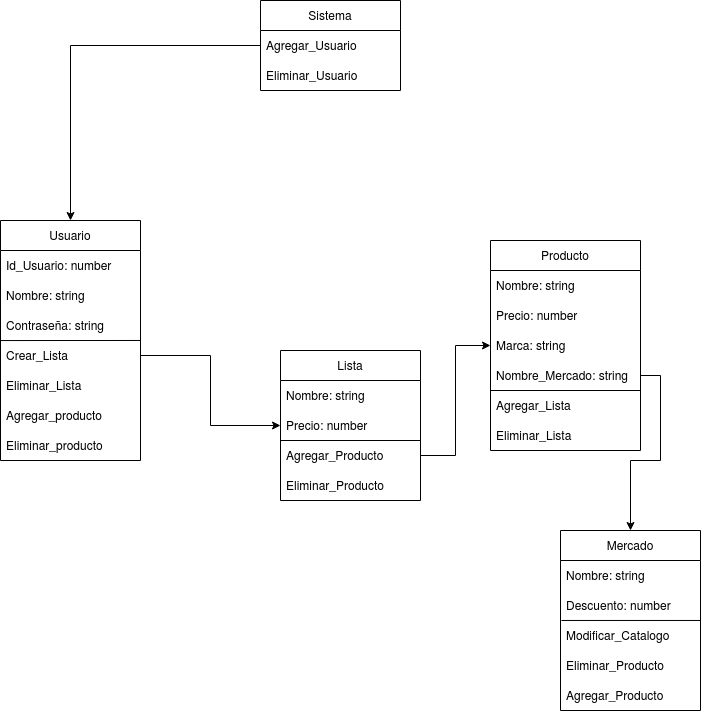

The diagram above was exported from draw.io. Its source (the exported page's mxGraphModel, read from the mxfile embedded in the PNG):
<mxGraphModel dx="1244" dy="896" grid="1" gridSize="10" guides="1" tooltips="1" connect="1" arrows="1" fold="1" page="1" pageScale="1" pageWidth="827" pageHeight="1169" math="0" shadow="0">
  <root>
    <mxCell id="0" />
    <mxCell id="1" parent="0" />
    <mxCell id="hY1zUXp5Orv3r_crG1yA-1" value="Usuario" style="swimlane;fontStyle=0;childLayout=stackLayout;horizontal=1;startSize=30;horizontalStack=0;resizeParent=1;resizeParentMax=0;resizeLast=0;collapsible=1;marginBottom=0;" vertex="1" parent="1">
      <mxGeometry x="20" y="240" width="140" height="240" as="geometry" />
    </mxCell>
    <mxCell id="hY1zUXp5Orv3r_crG1yA-3" value="Id_Usuario: number" style="text;strokeColor=none;fillColor=none;align=left;verticalAlign=middle;spacingLeft=4;spacingRight=4;overflow=hidden;points=[[0,0.5],[1,0.5]];portConstraint=eastwest;rotatable=0;" vertex="1" parent="hY1zUXp5Orv3r_crG1yA-1">
      <mxGeometry y="30" width="140" height="30" as="geometry" />
    </mxCell>
    <mxCell id="hY1zUXp5Orv3r_crG1yA-11" value="Nombre: string" style="text;strokeColor=none;fillColor=none;align=left;verticalAlign=middle;spacingLeft=4;spacingRight=4;overflow=hidden;points=[[0,0.5],[1,0.5]];portConstraint=eastwest;rotatable=0;" vertex="1" parent="hY1zUXp5Orv3r_crG1yA-1">
      <mxGeometry y="60" width="140" height="30" as="geometry" />
    </mxCell>
    <mxCell id="hY1zUXp5Orv3r_crG1yA-6" value="Contraseña: string" style="text;strokeColor=none;fillColor=none;align=left;verticalAlign=middle;spacingLeft=4;spacingRight=4;overflow=hidden;points=[[0,0.5],[1,0.5]];portConstraint=eastwest;rotatable=0;" vertex="1" parent="hY1zUXp5Orv3r_crG1yA-1">
      <mxGeometry y="90" width="140" height="30" as="geometry" />
    </mxCell>
    <mxCell id="hY1zUXp5Orv3r_crG1yA-13" value="Crear_Lista" style="text;strokeColor=none;fillColor=none;align=left;verticalAlign=middle;spacingLeft=4;spacingRight=4;overflow=hidden;points=[[0,0.5],[1,0.5]];portConstraint=eastwest;rotatable=0;flipH=0;" vertex="1" parent="hY1zUXp5Orv3r_crG1yA-1">
      <mxGeometry y="120" width="140" height="30" as="geometry" />
    </mxCell>
    <mxCell id="hY1zUXp5Orv3r_crG1yA-14" value="" style="endArrow=none;html=1;rounded=0;exitX=0.002;exitY=0.002;exitDx=0;exitDy=0;exitPerimeter=0;entryX=0.998;entryY=-0.001;entryDx=0;entryDy=0;entryPerimeter=0;" edge="1" parent="hY1zUXp5Orv3r_crG1yA-1" source="hY1zUXp5Orv3r_crG1yA-13" target="hY1zUXp5Orv3r_crG1yA-13">
      <mxGeometry width="50" height="50" relative="1" as="geometry">
        <mxPoint x="310" y="60" as="sourcePoint" />
        <mxPoint x="130" y="130" as="targetPoint" />
      </mxGeometry>
    </mxCell>
    <mxCell id="hY1zUXp5Orv3r_crG1yA-16" value="Eliminar_Lista    " style="text;strokeColor=none;fillColor=none;align=left;verticalAlign=middle;spacingLeft=4;spacingRight=4;overflow=hidden;points=[[0,0.5],[1,0.5]];portConstraint=eastwest;rotatable=0;" vertex="1" parent="hY1zUXp5Orv3r_crG1yA-1">
      <mxGeometry y="150" width="140" height="30" as="geometry" />
    </mxCell>
    <mxCell id="hY1zUXp5Orv3r_crG1yA-15" value="Agregar_producto" style="text;strokeColor=none;fillColor=none;align=left;verticalAlign=middle;spacingLeft=4;spacingRight=4;overflow=hidden;points=[[0,0.5],[1,0.5]];portConstraint=eastwest;rotatable=0;" vertex="1" parent="hY1zUXp5Orv3r_crG1yA-1">
      <mxGeometry y="180" width="140" height="30" as="geometry" />
    </mxCell>
    <mxCell id="hY1zUXp5Orv3r_crG1yA-17" value="Eliminar_producto" style="text;strokeColor=none;fillColor=none;align=left;verticalAlign=middle;spacingLeft=4;spacingRight=4;overflow=hidden;points=[[0,0.5],[1,0.5]];portConstraint=eastwest;rotatable=0;" vertex="1" parent="hY1zUXp5Orv3r_crG1yA-1">
      <mxGeometry y="210" width="140" height="30" as="geometry" />
    </mxCell>
    <mxCell id="hY1zUXp5Orv3r_crG1yA-7" value="Sistema" style="swimlane;fontStyle=0;childLayout=stackLayout;horizontal=1;startSize=30;horizontalStack=0;resizeParent=1;resizeParentMax=0;resizeLast=0;collapsible=1;marginBottom=0;" vertex="1" parent="1">
      <mxGeometry x="280" y="20" width="140" height="90" as="geometry" />
    </mxCell>
    <mxCell id="hY1zUXp5Orv3r_crG1yA-8" value="Agregar_Usuario" style="text;strokeColor=none;fillColor=none;align=left;verticalAlign=middle;spacingLeft=4;spacingRight=4;overflow=hidden;points=[[0,0.5],[1,0.5]];portConstraint=eastwest;rotatable=0;" vertex="1" parent="hY1zUXp5Orv3r_crG1yA-7">
      <mxGeometry y="30" width="140" height="30" as="geometry" />
    </mxCell>
    <mxCell id="hY1zUXp5Orv3r_crG1yA-9" value="Eliminar_Usuario" style="text;strokeColor=none;fillColor=none;align=left;verticalAlign=middle;spacingLeft=4;spacingRight=4;overflow=hidden;points=[[0,0.5],[1,0.5]];portConstraint=eastwest;rotatable=0;" vertex="1" parent="hY1zUXp5Orv3r_crG1yA-7">
      <mxGeometry y="60" width="140" height="30" as="geometry" />
    </mxCell>
    <mxCell id="hY1zUXp5Orv3r_crG1yA-12" style="edgeStyle=orthogonalEdgeStyle;rounded=0;orthogonalLoop=1;jettySize=auto;html=1;exitX=0;exitY=0.5;exitDx=0;exitDy=0;" edge="1" parent="1" source="hY1zUXp5Orv3r_crG1yA-8" target="hY1zUXp5Orv3r_crG1yA-1">
      <mxGeometry relative="1" as="geometry" />
    </mxCell>
    <mxCell id="hY1zUXp5Orv3r_crG1yA-19" value="Lista" style="swimlane;fontStyle=0;childLayout=stackLayout;horizontal=1;startSize=30;horizontalStack=0;resizeParent=1;resizeParentMax=0;resizeLast=0;collapsible=1;marginBottom=0;" vertex="1" parent="1">
      <mxGeometry x="300" y="370" width="140" height="150" as="geometry" />
    </mxCell>
    <mxCell id="hY1zUXp5Orv3r_crG1yA-20" value="Nombre: string" style="text;strokeColor=none;fillColor=none;align=left;verticalAlign=middle;spacingLeft=4;spacingRight=4;overflow=hidden;points=[[0,0.5],[1,0.5]];portConstraint=eastwest;rotatable=0;" vertex="1" parent="hY1zUXp5Orv3r_crG1yA-19">
      <mxGeometry y="30" width="140" height="30" as="geometry" />
    </mxCell>
    <mxCell id="hY1zUXp5Orv3r_crG1yA-21" value="Precio: number" style="text;strokeColor=none;fillColor=none;align=left;verticalAlign=middle;spacingLeft=4;spacingRight=4;overflow=hidden;points=[[0,0.5],[1,0.5]];portConstraint=eastwest;rotatable=0;" vertex="1" parent="hY1zUXp5Orv3r_crG1yA-19">
      <mxGeometry y="60" width="140" height="30" as="geometry" />
    </mxCell>
    <mxCell id="hY1zUXp5Orv3r_crG1yA-22" value="Agregar_Producto" style="text;strokeColor=none;fillColor=none;align=left;verticalAlign=middle;spacingLeft=4;spacingRight=4;overflow=hidden;points=[[0,0.5],[1,0.5]];portConstraint=eastwest;rotatable=0;" vertex="1" parent="hY1zUXp5Orv3r_crG1yA-19">
      <mxGeometry y="90" width="140" height="30" as="geometry" />
    </mxCell>
    <mxCell id="hY1zUXp5Orv3r_crG1yA-24" value="" style="endArrow=none;html=1;rounded=0;exitX=1;exitY=0;exitDx=0;exitDy=0;exitPerimeter=0;" edge="1" parent="hY1zUXp5Orv3r_crG1yA-19" source="hY1zUXp5Orv3r_crG1yA-22">
      <mxGeometry width="50" height="50" relative="1" as="geometry">
        <mxPoint x="120" y="230" as="sourcePoint" />
        <mxPoint y="90" as="targetPoint" />
      </mxGeometry>
    </mxCell>
    <mxCell id="hY1zUXp5Orv3r_crG1yA-25" value="Eliminar_Producto" style="text;strokeColor=none;fillColor=none;align=left;verticalAlign=middle;spacingLeft=4;spacingRight=4;overflow=hidden;points=[[0,0.5],[1,0.5]];portConstraint=eastwest;rotatable=0;" vertex="1" parent="hY1zUXp5Orv3r_crG1yA-19">
      <mxGeometry y="120" width="140" height="30" as="geometry" />
    </mxCell>
    <mxCell id="hY1zUXp5Orv3r_crG1yA-23" style="edgeStyle=orthogonalEdgeStyle;rounded=0;orthogonalLoop=1;jettySize=auto;html=1;exitX=1;exitY=0.5;exitDx=0;exitDy=0;" edge="1" parent="1" source="hY1zUXp5Orv3r_crG1yA-13" target="hY1zUXp5Orv3r_crG1yA-19">
      <mxGeometry relative="1" as="geometry" />
    </mxCell>
    <mxCell id="hY1zUXp5Orv3r_crG1yA-27" value="Producto" style="swimlane;fontStyle=0;childLayout=stackLayout;horizontal=1;startSize=30;horizontalStack=0;resizeParent=1;resizeParentMax=0;resizeLast=0;collapsible=1;marginBottom=0;" vertex="1" parent="1">
      <mxGeometry x="510" y="260" width="150" height="210" as="geometry" />
    </mxCell>
    <mxCell id="hY1zUXp5Orv3r_crG1yA-28" value="Nombre: string" style="text;strokeColor=none;fillColor=none;align=left;verticalAlign=middle;spacingLeft=4;spacingRight=4;overflow=hidden;points=[[0,0.5],[1,0.5]];portConstraint=eastwest;rotatable=0;" vertex="1" parent="hY1zUXp5Orv3r_crG1yA-27">
      <mxGeometry y="30" width="150" height="30" as="geometry" />
    </mxCell>
    <mxCell id="hY1zUXp5Orv3r_crG1yA-29" value="Precio: number" style="text;strokeColor=none;fillColor=none;align=left;verticalAlign=middle;spacingLeft=4;spacingRight=4;overflow=hidden;points=[[0,0.5],[1,0.5]];portConstraint=eastwest;rotatable=0;" vertex="1" parent="hY1zUXp5Orv3r_crG1yA-27">
      <mxGeometry y="60" width="150" height="30" as="geometry" />
    </mxCell>
    <mxCell id="hY1zUXp5Orv3r_crG1yA-30" value="Marca: string" style="text;strokeColor=none;fillColor=none;align=left;verticalAlign=middle;spacingLeft=4;spacingRight=4;overflow=hidden;points=[[0,0.5],[1,0.5]];portConstraint=eastwest;rotatable=0;" vertex="1" parent="hY1zUXp5Orv3r_crG1yA-27">
      <mxGeometry y="90" width="150" height="30" as="geometry" />
    </mxCell>
    <mxCell id="hY1zUXp5Orv3r_crG1yA-31" value="Nombre_Mercado: string" style="text;strokeColor=none;fillColor=none;align=left;verticalAlign=middle;spacingLeft=4;spacingRight=4;overflow=hidden;points=[[0,0.5],[1,0.5]];portConstraint=eastwest;rotatable=0;" vertex="1" parent="hY1zUXp5Orv3r_crG1yA-27">
      <mxGeometry y="120" width="150" height="30" as="geometry" />
    </mxCell>
    <mxCell id="hY1zUXp5Orv3r_crG1yA-33" value="" style="endArrow=none;html=1;rounded=0;" edge="1" parent="hY1zUXp5Orv3r_crG1yA-27">
      <mxGeometry width="50" height="50" relative="1" as="geometry">
        <mxPoint x="150" y="150" as="sourcePoint" />
        <mxPoint y="150" as="targetPoint" />
      </mxGeometry>
    </mxCell>
    <mxCell id="hY1zUXp5Orv3r_crG1yA-32" value="Agregar_Lista" style="text;strokeColor=none;fillColor=none;align=left;verticalAlign=middle;spacingLeft=4;spacingRight=4;overflow=hidden;points=[[0,0.5],[1,0.5]];portConstraint=eastwest;rotatable=0;" vertex="1" parent="hY1zUXp5Orv3r_crG1yA-27">
      <mxGeometry y="150" width="150" height="30" as="geometry" />
    </mxCell>
    <mxCell id="hY1zUXp5Orv3r_crG1yA-34" value="Eliminar_Lista" style="text;strokeColor=none;fillColor=none;align=left;verticalAlign=middle;spacingLeft=4;spacingRight=4;overflow=hidden;points=[[0,0.5],[1,0.5]];portConstraint=eastwest;rotatable=0;" vertex="1" parent="hY1zUXp5Orv3r_crG1yA-27">
      <mxGeometry y="180" width="150" height="30" as="geometry" />
    </mxCell>
    <mxCell id="hY1zUXp5Orv3r_crG1yA-35" value="Mercado" style="swimlane;fontStyle=0;childLayout=stackLayout;horizontal=1;startSize=30;horizontalStack=0;resizeParent=1;resizeParentMax=0;resizeLast=0;collapsible=1;marginBottom=0;" vertex="1" parent="1">
      <mxGeometry x="580" y="550" width="140" height="180" as="geometry" />
    </mxCell>
    <mxCell id="hY1zUXp5Orv3r_crG1yA-36" value="Nombre: string" style="text;strokeColor=none;fillColor=none;align=left;verticalAlign=middle;spacingLeft=4;spacingRight=4;overflow=hidden;points=[[0,0.5],[1,0.5]];portConstraint=eastwest;rotatable=0;" vertex="1" parent="hY1zUXp5Orv3r_crG1yA-35">
      <mxGeometry y="30" width="140" height="30" as="geometry" />
    </mxCell>
    <mxCell id="hY1zUXp5Orv3r_crG1yA-43" value="" style="endArrow=none;html=1;rounded=0;entryX=1.003;entryY=-0.001;entryDx=0;entryDy=0;entryPerimeter=0;exitX=0.007;exitY=-0.001;exitDx=0;exitDy=0;exitPerimeter=0;" edge="1" parent="hY1zUXp5Orv3r_crG1yA-35" source="hY1zUXp5Orv3r_crG1yA-38" target="hY1zUXp5Orv3r_crG1yA-38">
      <mxGeometry width="50" height="50" relative="1" as="geometry">
        <mxPoint x="20" y="110" as="sourcePoint" />
        <mxPoint x="70" y="60" as="targetPoint" />
      </mxGeometry>
    </mxCell>
    <mxCell id="hY1zUXp5Orv3r_crG1yA-37" value="Descuento: number" style="text;strokeColor=none;fillColor=none;align=left;verticalAlign=middle;spacingLeft=4;spacingRight=4;overflow=hidden;points=[[0,0.5],[1,0.5]];portConstraint=eastwest;rotatable=0;" vertex="1" parent="hY1zUXp5Orv3r_crG1yA-35">
      <mxGeometry y="60" width="140" height="30" as="geometry" />
    </mxCell>
    <mxCell id="hY1zUXp5Orv3r_crG1yA-38" value="Modificar_Catalogo" style="text;strokeColor=none;fillColor=none;align=left;verticalAlign=middle;spacingLeft=4;spacingRight=4;overflow=hidden;points=[[0,0.5],[1,0.5]];portConstraint=eastwest;rotatable=0;" vertex="1" parent="hY1zUXp5Orv3r_crG1yA-35">
      <mxGeometry y="90" width="140" height="30" as="geometry" />
    </mxCell>
    <mxCell id="hY1zUXp5Orv3r_crG1yA-39" value="Eliminar_Producto" style="text;strokeColor=none;fillColor=none;align=left;verticalAlign=middle;spacingLeft=4;spacingRight=4;overflow=hidden;points=[[0,0.5],[1,0.5]];portConstraint=eastwest;rotatable=0;" vertex="1" parent="hY1zUXp5Orv3r_crG1yA-35">
      <mxGeometry y="120" width="140" height="30" as="geometry" />
    </mxCell>
    <mxCell id="hY1zUXp5Orv3r_crG1yA-40" value="Agregar_Producto" style="text;strokeColor=none;fillColor=none;align=left;verticalAlign=middle;spacingLeft=4;spacingRight=4;overflow=hidden;points=[[0,0.5],[1,0.5]];portConstraint=eastwest;rotatable=0;" vertex="1" parent="hY1zUXp5Orv3r_crG1yA-35">
      <mxGeometry y="150" width="140" height="30" as="geometry" />
    </mxCell>
    <mxCell id="hY1zUXp5Orv3r_crG1yA-41" style="edgeStyle=orthogonalEdgeStyle;rounded=0;orthogonalLoop=1;jettySize=auto;html=1;exitX=1;exitY=0.5;exitDx=0;exitDy=0;" edge="1" parent="1" source="hY1zUXp5Orv3r_crG1yA-22" target="hY1zUXp5Orv3r_crG1yA-27">
      <mxGeometry relative="1" as="geometry" />
    </mxCell>
    <mxCell id="hY1zUXp5Orv3r_crG1yA-42" style="edgeStyle=orthogonalEdgeStyle;rounded=0;orthogonalLoop=1;jettySize=auto;html=1;exitX=1;exitY=0.5;exitDx=0;exitDy=0;" edge="1" parent="1" source="hY1zUXp5Orv3r_crG1yA-31" target="hY1zUXp5Orv3r_crG1yA-35">
      <mxGeometry relative="1" as="geometry" />
    </mxCell>
  </root>
</mxGraphModel>